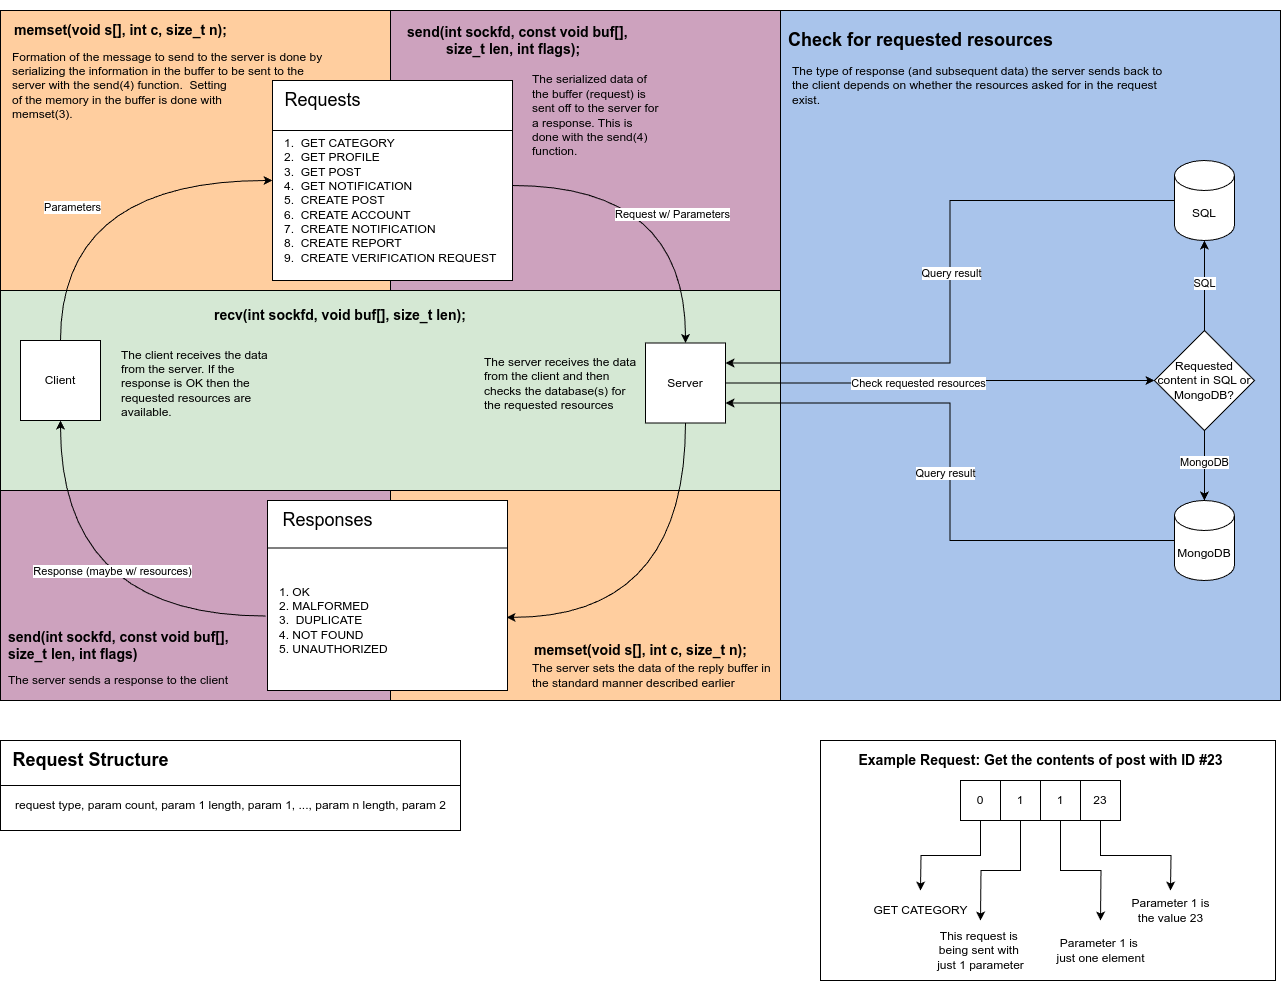

The diagram above was exported from draw.io. Its source (the exported page's mxGraphModel, read from the mxfile embedded in the PNG):
<mxGraphModel dx="2314" dy="1213" grid="1" gridSize="10" guides="1" tooltips="1" connect="1" arrows="1" fold="1" page="1" pageScale="1" pageWidth="1100" pageHeight="850" math="0" shadow="0">
  <root>
    <mxCell id="0" />
    <mxCell id="1" parent="0" />
    <mxCell id="1OjtbBP0HhtFfG1VjbRj-104" value="" style="rounded=0;whiteSpace=wrap;html=1;fillColor=#D5E8D4;" parent="1" vertex="1">
      <mxGeometry x="20" y="400" width="780" height="200" as="geometry" />
    </mxCell>
    <mxCell id="1OjtbBP0HhtFfG1VjbRj-93" value="" style="rounded=0;whiteSpace=wrap;html=1;fillColor=#CDA2BE;" parent="1" vertex="1">
      <mxGeometry x="20" y="600" width="390" height="210" as="geometry" />
    </mxCell>
    <mxCell id="1OjtbBP0HhtFfG1VjbRj-92" value="" style="rounded=0;whiteSpace=wrap;html=1;shadow=0;fillColor=#FFCE9F;" parent="1" vertex="1">
      <mxGeometry x="410" y="600" width="390" height="210" as="geometry" />
    </mxCell>
    <mxCell id="1OjtbBP0HhtFfG1VjbRj-87" value="" style="rounded=0;whiteSpace=wrap;html=1;fillColor=#A9C4EB;" parent="1" vertex="1">
      <mxGeometry x="800" y="120" width="500" height="690" as="geometry" />
    </mxCell>
    <mxCell id="1OjtbBP0HhtFfG1VjbRj-53" value="" style="rounded=0;whiteSpace=wrap;html=1;fillColor=#CDA2BE;" parent="1" vertex="1">
      <mxGeometry x="390" y="120" width="410" height="280" as="geometry" />
    </mxCell>
    <mxCell id="1OjtbBP0HhtFfG1VjbRj-55" value="" style="rounded=0;whiteSpace=wrap;html=1;fillColor=#FFCE9F;" parent="1" vertex="1">
      <mxGeometry x="20" y="120" width="390" height="280" as="geometry" />
    </mxCell>
    <mxCell id="1OjtbBP0HhtFfG1VjbRj-1" value="Client" style="whiteSpace=wrap;html=1;aspect=fixed;" parent="1" vertex="1">
      <mxGeometry x="40" y="450" width="80" height="80" as="geometry" />
    </mxCell>
    <mxCell id="1OjtbBP0HhtFfG1VjbRj-9" value="" style="rounded=0;whiteSpace=wrap;html=1;" parent="1" vertex="1">
      <mxGeometry x="292" y="190" width="240" height="200" as="geometry" />
    </mxCell>
    <mxCell id="1OjtbBP0HhtFfG1VjbRj-10" value="&lt;font style=&quot;font-size: 18px;&quot;&gt;Requests&lt;/font&gt;" style="text;html=1;align=center;verticalAlign=middle;resizable=0;points=[];autosize=1;strokeColor=none;fillColor=none;" parent="1" vertex="1">
      <mxGeometry x="292" y="190" width="100" height="40" as="geometry" />
    </mxCell>
    <mxCell id="1OjtbBP0HhtFfG1VjbRj-11" value="" style="endArrow=none;html=1;rounded=0;entryX=1;entryY=0.25;entryDx=0;entryDy=0;exitX=0;exitY=0.25;exitDx=0;exitDy=0;" parent="1" source="1OjtbBP0HhtFfG1VjbRj-9" target="1OjtbBP0HhtFfG1VjbRj-9" edge="1">
      <mxGeometry width="50" height="50" relative="1" as="geometry">
        <mxPoint x="592" y="790" as="sourcePoint" />
        <mxPoint x="642" y="740" as="targetPoint" />
      </mxGeometry>
    </mxCell>
    <mxCell id="1OjtbBP0HhtFfG1VjbRj-25" style="edgeStyle=orthogonalEdgeStyle;rounded=0;orthogonalLoop=1;jettySize=auto;html=1;exitX=1;exitY=0.25;exitDx=0;exitDy=0;entryX=0.5;entryY=0;entryDx=0;entryDy=0;curved=1;" parent="1" source="1OjtbBP0HhtFfG1VjbRj-16" target="1OjtbBP0HhtFfG1VjbRj-18" edge="1">
      <mxGeometry relative="1" as="geometry" />
    </mxCell>
    <mxCell id="1OjtbBP0HhtFfG1VjbRj-26" value="Request w/ Parameters" style="edgeLabel;html=1;align=center;verticalAlign=middle;resizable=0;points=[];" parent="1OjtbBP0HhtFfG1VjbRj-25" vertex="1" connectable="0">
      <mxGeometry x="0.214" y="-14" relative="1" as="geometry">
        <mxPoint as="offset" />
      </mxGeometry>
    </mxCell>
    <mxCell id="1OjtbBP0HhtFfG1VjbRj-16" value="1.&amp;nbsp; GET CATEGORY&lt;div&gt;2.&amp;nbsp; GET PROFILE&lt;/div&gt;&lt;div&gt;3.&amp;nbsp; GET POST&amp;nbsp;&lt;/div&gt;&lt;div&gt;4.&amp;nbsp; GET NOTIFICATION&lt;/div&gt;&lt;div&gt;5.&amp;nbsp; CREATE POST&lt;/div&gt;&lt;div&gt;6.&amp;nbsp; CREATE ACCOUNT&lt;/div&gt;&lt;div&gt;7.&amp;nbsp; CREATE NOTIFICATION&lt;/div&gt;&lt;div&gt;8.&amp;nbsp; CREATE REPORT&lt;/div&gt;&lt;div&gt;9.&amp;nbsp; CREATE VERIFICATION REQUEST&lt;/div&gt;" style="text;html=1;align=left;verticalAlign=middle;whiteSpace=wrap;rounded=0;" parent="1" vertex="1">
      <mxGeometry x="302" y="280" width="230" height="60" as="geometry" />
    </mxCell>
    <mxCell id="1OjtbBP0HhtFfG1VjbRj-31" style="edgeStyle=orthogonalEdgeStyle;rounded=0;orthogonalLoop=1;jettySize=auto;html=1;exitX=1;exitY=0.5;exitDx=0;exitDy=0;entryX=0;entryY=0.5;entryDx=0;entryDy=0;" parent="1" source="1OjtbBP0HhtFfG1VjbRj-18" target="1OjtbBP0HhtFfG1VjbRj-30" edge="1">
      <mxGeometry relative="1" as="geometry" />
    </mxCell>
    <mxCell id="1OjtbBP0HhtFfG1VjbRj-41" value="Check requested resources" style="edgeLabel;html=1;align=center;verticalAlign=middle;resizable=0;points=[];" parent="1OjtbBP0HhtFfG1VjbRj-31" vertex="1" connectable="0">
      <mxGeometry x="-0.1604" y="2" relative="1" as="geometry">
        <mxPoint x="11" y="2" as="offset" />
      </mxGeometry>
    </mxCell>
    <mxCell id="1OjtbBP0HhtFfG1VjbRj-19" value="" style="rounded=0;whiteSpace=wrap;html=1;" parent="1" vertex="1">
      <mxGeometry x="287" y="610" width="240" height="190" as="geometry" />
    </mxCell>
    <mxCell id="1OjtbBP0HhtFfG1VjbRj-20" value="&lt;font style=&quot;font-size: 18px;&quot;&gt;Responses&lt;/font&gt;" style="text;html=1;align=center;verticalAlign=middle;resizable=0;points=[];autosize=1;strokeColor=none;fillColor=none;" parent="1" vertex="1">
      <mxGeometry x="292" y="610" width="110" height="40" as="geometry" />
    </mxCell>
    <mxCell id="1OjtbBP0HhtFfG1VjbRj-21" value="" style="endArrow=none;html=1;rounded=0;entryX=1;entryY=0.25;entryDx=0;entryDy=0;exitX=0;exitY=0.25;exitDx=0;exitDy=0;" parent="1" source="1OjtbBP0HhtFfG1VjbRj-19" target="1OjtbBP0HhtFfG1VjbRj-19" edge="1">
      <mxGeometry width="50" height="50" relative="1" as="geometry">
        <mxPoint x="592" y="830" as="sourcePoint" />
        <mxPoint x="642" y="780" as="targetPoint" />
      </mxGeometry>
    </mxCell>
    <mxCell id="1OjtbBP0HhtFfG1VjbRj-22" value="1. OK&lt;div&gt;2. MALFORMED&lt;/div&gt;&lt;div&gt;3.&amp;nbsp; DUPLICATE&lt;/div&gt;&lt;div&gt;4. NOT FOUND&lt;/div&gt;&lt;div&gt;5. UNAUTHORIZED&lt;/div&gt;" style="text;html=1;align=left;verticalAlign=middle;whiteSpace=wrap;rounded=0;" parent="1" vertex="1">
      <mxGeometry x="297" y="660" width="210" height="140" as="geometry" />
    </mxCell>
    <mxCell id="1OjtbBP0HhtFfG1VjbRj-23" value="" style="endArrow=classic;html=1;rounded=0;entryX=0;entryY=0.5;entryDx=0;entryDy=0;exitX=0.5;exitY=0;exitDx=0;exitDy=0;edgeStyle=orthogonalEdgeStyle;curved=1;" parent="1" source="1OjtbBP0HhtFfG1VjbRj-1" target="1OjtbBP0HhtFfG1VjbRj-9" edge="1">
      <mxGeometry width="50" height="50" relative="1" as="geometry">
        <mxPoint x="592" y="790" as="sourcePoint" />
        <mxPoint x="642" y="740" as="targetPoint" />
      </mxGeometry>
    </mxCell>
    <mxCell id="1OjtbBP0HhtFfG1VjbRj-24" value="Parameters" style="edgeLabel;html=1;align=center;verticalAlign=middle;resizable=0;points=[];" parent="1OjtbBP0HhtFfG1VjbRj-23" vertex="1" connectable="0">
      <mxGeometry x="-0.2773" y="-11" relative="1" as="geometry">
        <mxPoint as="offset" />
      </mxGeometry>
    </mxCell>
    <mxCell id="1OjtbBP0HhtFfG1VjbRj-38" style="edgeStyle=orthogonalEdgeStyle;rounded=0;orthogonalLoop=1;jettySize=auto;html=1;exitX=0;exitY=0.5;exitDx=0;exitDy=0;exitPerimeter=0;entryX=1;entryY=0.75;entryDx=0;entryDy=0;" parent="1" source="1OjtbBP0HhtFfG1VjbRj-28" target="1OjtbBP0HhtFfG1VjbRj-18" edge="1">
      <mxGeometry relative="1" as="geometry" />
    </mxCell>
    <mxCell id="1OjtbBP0HhtFfG1VjbRj-43" value="Query result" style="edgeLabel;html=1;align=center;verticalAlign=middle;resizable=0;points=[];" parent="1OjtbBP0HhtFfG1VjbRj-38" vertex="1" connectable="0">
      <mxGeometry x="0.0004" y="5" relative="1" as="geometry">
        <mxPoint y="1" as="offset" />
      </mxGeometry>
    </mxCell>
    <mxCell id="1OjtbBP0HhtFfG1VjbRj-28" value="MongoDB" style="shape=cylinder3;whiteSpace=wrap;html=1;boundedLbl=1;backgroundOutline=1;size=15;" parent="1" vertex="1">
      <mxGeometry x="1193.94" y="610" width="60" height="80" as="geometry" />
    </mxCell>
    <mxCell id="1OjtbBP0HhtFfG1VjbRj-39" style="edgeStyle=orthogonalEdgeStyle;rounded=0;orthogonalLoop=1;jettySize=auto;html=1;exitX=0;exitY=0.5;exitDx=0;exitDy=0;exitPerimeter=0;entryX=1;entryY=0.25;entryDx=0;entryDy=0;" parent="1" source="1OjtbBP0HhtFfG1VjbRj-29" target="1OjtbBP0HhtFfG1VjbRj-18" edge="1">
      <mxGeometry relative="1" as="geometry" />
    </mxCell>
    <mxCell id="1OjtbBP0HhtFfG1VjbRj-42" value="Query result" style="edgeLabel;html=1;align=center;verticalAlign=middle;resizable=0;points=[];" parent="1OjtbBP0HhtFfG1VjbRj-39" vertex="1" connectable="0">
      <mxGeometry x="-0.03" y="1" relative="1" as="geometry">
        <mxPoint as="offset" />
      </mxGeometry>
    </mxCell>
    <mxCell id="1OjtbBP0HhtFfG1VjbRj-29" value="SQL" style="shape=cylinder3;whiteSpace=wrap;html=1;boundedLbl=1;backgroundOutline=1;size=15;" parent="1" vertex="1">
      <mxGeometry x="1193.94" y="270" width="60" height="80" as="geometry" />
    </mxCell>
    <mxCell id="1OjtbBP0HhtFfG1VjbRj-30" value="Requested content in SQL or MongoDB?" style="rhombus;whiteSpace=wrap;html=1;" parent="1" vertex="1">
      <mxGeometry x="1173.94" y="440" width="100" height="100" as="geometry" />
    </mxCell>
    <mxCell id="1OjtbBP0HhtFfG1VjbRj-32" style="edgeStyle=orthogonalEdgeStyle;rounded=0;orthogonalLoop=1;jettySize=auto;html=1;exitX=0.5;exitY=0;exitDx=0;exitDy=0;entryX=0.5;entryY=1;entryDx=0;entryDy=0;entryPerimeter=0;" parent="1" source="1OjtbBP0HhtFfG1VjbRj-30" target="1OjtbBP0HhtFfG1VjbRj-29" edge="1">
      <mxGeometry relative="1" as="geometry" />
    </mxCell>
    <mxCell id="1OjtbBP0HhtFfG1VjbRj-35" value="SQL" style="edgeLabel;html=1;align=center;verticalAlign=middle;resizable=0;points=[];" parent="1OjtbBP0HhtFfG1VjbRj-32" vertex="1" connectable="0">
      <mxGeometry x="0.0714" y="1" relative="1" as="geometry">
        <mxPoint x="1" as="offset" />
      </mxGeometry>
    </mxCell>
    <mxCell id="1OjtbBP0HhtFfG1VjbRj-33" style="edgeStyle=orthogonalEdgeStyle;rounded=0;orthogonalLoop=1;jettySize=auto;html=1;exitX=0.5;exitY=1;exitDx=0;exitDy=0;entryX=0.5;entryY=0;entryDx=0;entryDy=0;entryPerimeter=0;" parent="1" source="1OjtbBP0HhtFfG1VjbRj-30" target="1OjtbBP0HhtFfG1VjbRj-28" edge="1">
      <mxGeometry relative="1" as="geometry" />
    </mxCell>
    <mxCell id="1OjtbBP0HhtFfG1VjbRj-34" value="MongoDB" style="edgeLabel;html=1;align=center;verticalAlign=middle;resizable=0;points=[];" parent="1OjtbBP0HhtFfG1VjbRj-33" vertex="1" connectable="0">
      <mxGeometry x="-0.1286" relative="1" as="geometry">
        <mxPoint y="1" as="offset" />
      </mxGeometry>
    </mxCell>
    <mxCell id="1OjtbBP0HhtFfG1VjbRj-60" value="&lt;h3&gt;send(int sockfd, const void buf[],&amp;nbsp;&lt;br&gt;&amp;nbsp; &amp;nbsp; &amp;nbsp; &amp;nbsp; &amp;nbsp; size_t len, int flags);&lt;/h3&gt;" style="text;html=1;align=left;verticalAlign=middle;resizable=0;points=[];autosize=1;strokeColor=none;fillColor=none;" parent="1" vertex="1">
      <mxGeometry x="425" y="110" width="250" height="80" as="geometry" />
    </mxCell>
    <mxCell id="1OjtbBP0HhtFfG1VjbRj-61" value="&lt;h3&gt;memset(void s[], int c, size_t n);&lt;/h3&gt;" style="text;html=1;align=center;verticalAlign=middle;resizable=0;points=[];autosize=1;strokeColor=none;fillColor=none;" parent="1" vertex="1">
      <mxGeometry x="20" y="110" width="240" height="60" as="geometry" />
    </mxCell>
    <mxCell id="1OjtbBP0HhtFfG1VjbRj-62" value="Formation of the message to send to the server is done by&amp;nbsp;&lt;div&gt;serializing the information in the buffer to be sent to the&amp;nbsp;&lt;/div&gt;&lt;div&gt;server with the send(4) function.&amp;nbsp; Setting&lt;/div&gt;&lt;div&gt;of the memory in the buffer is done with&lt;/div&gt;&lt;div&gt;memset(3).&amp;nbsp;&lt;/div&gt;" style="text;html=1;align=left;verticalAlign=middle;resizable=0;points=[];autosize=1;strokeColor=none;fillColor=none;" parent="1" vertex="1">
      <mxGeometry x="30" y="150" width="340" height="90" as="geometry" />
    </mxCell>
    <mxCell id="1OjtbBP0HhtFfG1VjbRj-63" value="The serialized data of the buffer (request) is sent off to the server for a response. This is done with the send(4) function." style="text;html=1;align=left;verticalAlign=middle;whiteSpace=wrap;rounded=0;" parent="1" vertex="1">
      <mxGeometry x="550" y="190" width="130" height="70" as="geometry" />
    </mxCell>
    <mxCell id="1OjtbBP0HhtFfG1VjbRj-64" value="" style="rounded=0;whiteSpace=wrap;html=1;" parent="1" vertex="1">
      <mxGeometry x="20.000000000000057" y="850" width="460" height="90" as="geometry" />
    </mxCell>
    <mxCell id="1OjtbBP0HhtFfG1VjbRj-65" value="&lt;h2&gt;Request Structure&lt;/h2&gt;" style="text;html=1;align=center;verticalAlign=middle;resizable=0;points=[];autosize=1;strokeColor=none;fillColor=none;" parent="1" vertex="1">
      <mxGeometry x="20.000000000000057" y="840" width="180" height="60" as="geometry" />
    </mxCell>
    <mxCell id="1OjtbBP0HhtFfG1VjbRj-66" value="request type, param count, param 1 length, param 1, ..., param n length, param 2" style="text;html=1;align=center;verticalAlign=middle;resizable=0;points=[];autosize=1;strokeColor=none;fillColor=none;" parent="1" vertex="1">
      <mxGeometry x="25.000000000000057" y="900" width="450" height="30" as="geometry" />
    </mxCell>
    <mxCell id="1OjtbBP0HhtFfG1VjbRj-68" value="" style="endArrow=none;html=1;rounded=0;entryX=1;entryY=0.5;entryDx=0;entryDy=0;exitX=0;exitY=0.5;exitDx=0;exitDy=0;" parent="1" source="1OjtbBP0HhtFfG1VjbRj-64" target="1OjtbBP0HhtFfG1VjbRj-64" edge="1">
      <mxGeometry width="50" height="50" relative="1" as="geometry">
        <mxPoint x="360" y="1210" as="sourcePoint" />
        <mxPoint x="410" y="1160" as="targetPoint" />
      </mxGeometry>
    </mxCell>
    <mxCell id="1OjtbBP0HhtFfG1VjbRj-85" value="" style="rounded=0;whiteSpace=wrap;html=1;" parent="1" vertex="1">
      <mxGeometry x="840" y="850" width="455" height="240" as="geometry" />
    </mxCell>
    <mxCell id="1OjtbBP0HhtFfG1VjbRj-86" value="&lt;h3&gt;Example Request: Get the contents of post with ID #23&lt;/h3&gt;" style="text;html=1;align=center;verticalAlign=middle;resizable=0;points=[];autosize=1;strokeColor=none;fillColor=none;" parent="1" vertex="1">
      <mxGeometry x="865" y="840" width="390" height="60" as="geometry" />
    </mxCell>
    <mxCell id="1OjtbBP0HhtFfG1VjbRj-77" style="edgeStyle=orthogonalEdgeStyle;rounded=0;orthogonalLoop=1;jettySize=auto;html=1;exitX=0.5;exitY=1;exitDx=0;exitDy=0;" parent="1" source="1OjtbBP0HhtFfG1VjbRj-72" edge="1">
      <mxGeometry relative="1" as="geometry">
        <mxPoint x="940" y="1000" as="targetPoint" />
      </mxGeometry>
    </mxCell>
    <mxCell id="1OjtbBP0HhtFfG1VjbRj-72" value="0" style="whiteSpace=wrap;html=1;aspect=fixed;" parent="1" vertex="1">
      <mxGeometry x="980" y="890" width="40" height="40" as="geometry" />
    </mxCell>
    <mxCell id="1OjtbBP0HhtFfG1VjbRj-78" style="edgeStyle=orthogonalEdgeStyle;rounded=0;orthogonalLoop=1;jettySize=auto;html=1;exitX=0.5;exitY=1;exitDx=0;exitDy=0;" parent="1" source="1OjtbBP0HhtFfG1VjbRj-73" edge="1">
      <mxGeometry relative="1" as="geometry">
        <mxPoint x="1000" y="1030" as="targetPoint" />
      </mxGeometry>
    </mxCell>
    <mxCell id="1OjtbBP0HhtFfG1VjbRj-73" value="1" style="whiteSpace=wrap;html=1;aspect=fixed;" parent="1" vertex="1">
      <mxGeometry x="1020" y="890" width="40" height="40" as="geometry" />
    </mxCell>
    <mxCell id="1OjtbBP0HhtFfG1VjbRj-79" style="edgeStyle=orthogonalEdgeStyle;rounded=0;orthogonalLoop=1;jettySize=auto;html=1;exitX=0.5;exitY=1;exitDx=0;exitDy=0;" parent="1" source="1OjtbBP0HhtFfG1VjbRj-74" edge="1">
      <mxGeometry relative="1" as="geometry">
        <mxPoint x="1120" y="1030" as="targetPoint" />
      </mxGeometry>
    </mxCell>
    <mxCell id="1OjtbBP0HhtFfG1VjbRj-74" value="1" style="whiteSpace=wrap;html=1;aspect=fixed;" parent="1" vertex="1">
      <mxGeometry x="1060" y="890" width="40" height="40" as="geometry" />
    </mxCell>
    <mxCell id="1OjtbBP0HhtFfG1VjbRj-80" style="edgeStyle=orthogonalEdgeStyle;rounded=0;orthogonalLoop=1;jettySize=auto;html=1;exitX=0.5;exitY=1;exitDx=0;exitDy=0;" parent="1" source="1OjtbBP0HhtFfG1VjbRj-76" edge="1">
      <mxGeometry relative="1" as="geometry">
        <mxPoint x="1190" y="1000" as="targetPoint" />
      </mxGeometry>
    </mxCell>
    <mxCell id="1OjtbBP0HhtFfG1VjbRj-76" value="23" style="whiteSpace=wrap;html=1;aspect=fixed;" parent="1" vertex="1">
      <mxGeometry x="1100" y="890" width="40" height="40" as="geometry" />
    </mxCell>
    <mxCell id="1OjtbBP0HhtFfG1VjbRj-81" value="GET CATEGORY" style="text;html=1;align=center;verticalAlign=middle;resizable=0;points=[];autosize=1;strokeColor=none;fillColor=none;" parent="1" vertex="1">
      <mxGeometry x="880" y="1005" width="120" height="30" as="geometry" />
    </mxCell>
    <mxCell id="1OjtbBP0HhtFfG1VjbRj-82" value="This request is&amp;nbsp;&lt;div&gt;being&amp;nbsp;&lt;span style=&quot;background-color: initial;&quot;&gt;sent with&amp;nbsp;&lt;/span&gt;&lt;/div&gt;&lt;div&gt;&lt;span style=&quot;background-color: initial;&quot;&gt;just 1&amp;nbsp;&lt;/span&gt;&lt;span style=&quot;background-color: initial;&quot;&gt;parameter&lt;/span&gt;&lt;/div&gt;" style="text;html=1;align=center;verticalAlign=middle;resizable=0;points=[];autosize=1;strokeColor=none;fillColor=none;" parent="1" vertex="1">
      <mxGeometry x="945" y="1030" width="110" height="60" as="geometry" />
    </mxCell>
    <mxCell id="1OjtbBP0HhtFfG1VjbRj-83" value="Parameter 1 is&amp;nbsp;&lt;div&gt;just one element&lt;/div&gt;" style="text;html=1;align=center;verticalAlign=middle;resizable=0;points=[];autosize=1;strokeColor=none;fillColor=none;" parent="1" vertex="1">
      <mxGeometry x="1065" y="1040" width="110" height="40" as="geometry" />
    </mxCell>
    <mxCell id="1OjtbBP0HhtFfG1VjbRj-84" value="Parameter 1 is&lt;div&gt;the value 23&lt;/div&gt;" style="text;html=1;align=center;verticalAlign=middle;resizable=0;points=[];autosize=1;strokeColor=none;fillColor=none;" parent="1" vertex="1">
      <mxGeometry x="1140" y="1000" width="100" height="40" as="geometry" />
    </mxCell>
    <mxCell id="1OjtbBP0HhtFfG1VjbRj-88" value="&lt;h2&gt;Check for requested resources&lt;/h2&gt;" style="text;html=1;align=center;verticalAlign=middle;resizable=0;points=[];autosize=1;strokeColor=none;fillColor=none;" parent="1" vertex="1">
      <mxGeometry x="795" y="120" width="290" height="60" as="geometry" />
    </mxCell>
    <mxCell id="1OjtbBP0HhtFfG1VjbRj-89" value="The type of response (and subsequent data) the server sends back to&amp;nbsp;&lt;div&gt;the client&amp;nbsp;&lt;span style=&quot;background-color: initial;&quot;&gt;depends on whether the resources asked for in the request&amp;nbsp;&lt;/span&gt;&lt;/div&gt;&lt;div&gt;&lt;span style=&quot;background-color: initial;&quot;&gt;exist.&lt;/span&gt;&lt;/div&gt;" style="text;html=1;align=left;verticalAlign=middle;resizable=0;points=[];autosize=1;strokeColor=none;fillColor=none;" parent="1" vertex="1">
      <mxGeometry x="810" y="165" width="400" height="60" as="geometry" />
    </mxCell>
    <mxCell id="1OjtbBP0HhtFfG1VjbRj-18" value="Server" style="whiteSpace=wrap;html=1;aspect=fixed;" parent="1" vertex="1">
      <mxGeometry x="665" y="452.5" width="80" height="80" as="geometry" />
    </mxCell>
    <mxCell id="1OjtbBP0HhtFfG1VjbRj-95" value="&lt;h3&gt;recv(int sockfd, void buf[], size_t len);&lt;/h3&gt;" style="text;html=1;align=left;verticalAlign=middle;whiteSpace=wrap;rounded=0;" parent="1" vertex="1">
      <mxGeometry x="232" y="410" width="350" height="30" as="geometry" />
    </mxCell>
    <mxCell id="1OjtbBP0HhtFfG1VjbRj-96" value="The server receives the data from the client and then checks the database(s) for the requested resources" style="text;html=1;align=left;verticalAlign=middle;whiteSpace=wrap;rounded=0;" parent="1" vertex="1">
      <mxGeometry x="502" y="450" width="163" height="85" as="geometry" />
    </mxCell>
    <mxCell id="1OjtbBP0HhtFfG1VjbRj-98" value="&lt;h3&gt;send(int sockfd, const void buf[], size_t len, int flags)&lt;/h3&gt;" style="text;html=1;align=left;verticalAlign=middle;whiteSpace=wrap;rounded=0;" parent="1" vertex="1">
      <mxGeometry x="26" y="730" width="244" height="50" as="geometry" />
    </mxCell>
    <mxCell id="1OjtbBP0HhtFfG1VjbRj-99" value="The server sends a response to the client" style="text;html=1;align=left;verticalAlign=middle;whiteSpace=wrap;rounded=0;" parent="1" vertex="1">
      <mxGeometry x="26" y="770" width="333" height="40" as="geometry" />
    </mxCell>
    <mxCell id="1OjtbBP0HhtFfG1VjbRj-102" value="&lt;h3&gt;memset(void s[], int c, size_t n);&lt;/h3&gt;" style="text;html=1;align=center;verticalAlign=middle;resizable=0;points=[];autosize=1;strokeColor=none;fillColor=none;" parent="1" vertex="1">
      <mxGeometry x="540" y="730" width="240" height="60" as="geometry" />
    </mxCell>
    <mxCell id="1OjtbBP0HhtFfG1VjbRj-103" value="The server sets the data of the reply buffer in the standard manner described earlier" style="text;html=1;align=left;verticalAlign=middle;whiteSpace=wrap;rounded=0;" parent="1" vertex="1">
      <mxGeometry x="550" y="760" width="245" height="50" as="geometry" />
    </mxCell>
    <mxCell id="1OjtbBP0HhtFfG1VjbRj-105" value="The client receives the data from the server. If the response is OK then the requested resources are available.&amp;nbsp;" style="text;html=1;align=left;verticalAlign=middle;whiteSpace=wrap;rounded=0;" parent="1" vertex="1">
      <mxGeometry x="139" y="450" width="163" height="85" as="geometry" />
    </mxCell>
    <mxCell id="1OjtbBP0HhtFfG1VjbRj-107" style="edgeStyle=orthogonalEdgeStyle;rounded=0;orthogonalLoop=1;jettySize=auto;html=1;exitX=0.5;exitY=1;exitDx=0;exitDy=0;entryX=0.996;entryY=0.615;entryDx=0;entryDy=0;entryPerimeter=0;curved=1;" parent="1" source="1OjtbBP0HhtFfG1VjbRj-18" target="1OjtbBP0HhtFfG1VjbRj-19" edge="1">
      <mxGeometry relative="1" as="geometry" />
    </mxCell>
    <mxCell id="1OjtbBP0HhtFfG1VjbRj-109" value="" style="endArrow=classic;html=1;rounded=0;entryX=0.5;entryY=1;entryDx=0;entryDy=0;exitX=-0.008;exitY=0.608;exitDx=0;exitDy=0;exitPerimeter=0;edgeStyle=orthogonalEdgeStyle;curved=1;" parent="1" source="1OjtbBP0HhtFfG1VjbRj-19" target="1OjtbBP0HhtFfG1VjbRj-1" edge="1">
      <mxGeometry width="50" height="50" relative="1" as="geometry">
        <mxPoint x="690" y="560" as="sourcePoint" />
        <mxPoint x="740" y="510" as="targetPoint" />
      </mxGeometry>
    </mxCell>
    <mxCell id="1OjtbBP0HhtFfG1VjbRj-110" value="Response (maybe w/ resources)" style="edgeLabel;html=1;align=center;verticalAlign=middle;resizable=0;points=[];" parent="1OjtbBP0HhtFfG1VjbRj-109" vertex="1" connectable="0">
      <mxGeometry x="-0.2354" y="-45" relative="1" as="geometry">
        <mxPoint x="-1" as="offset" />
      </mxGeometry>
    </mxCell>
  </root>
</mxGraphModel>